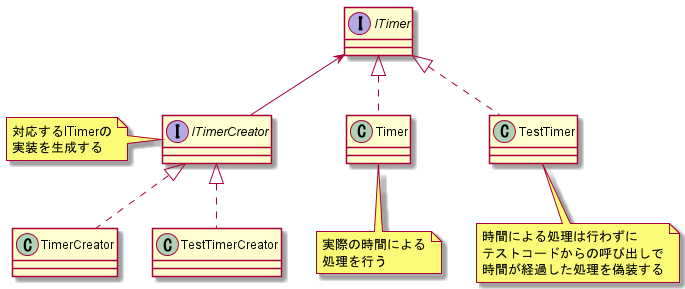

The diagram above was rendered by PlantUML. Its source (embedded in the PNG):
@startuml timer_class

interface ITimer
class Timer
note bottom
  実際の時間による
  処理を行う
endnote

class TestTimer
note bottom
  時間による処理は行わずに
  テストコードからの呼び出しで
  時間が経過した処理を偽装する
endnote

interface ITimerCreator
note left
  対応するITimerの
  実装を生成する
endnote

class TimerCreator
class TestTimerCreator

ITimer <|.. Timer
ITimer <|.. TestTimer
ITimerCreator <|.. TimerCreator
ITimerCreator <|.. TestTimerCreator
ITimer <-- ITimerCreator

@enduml